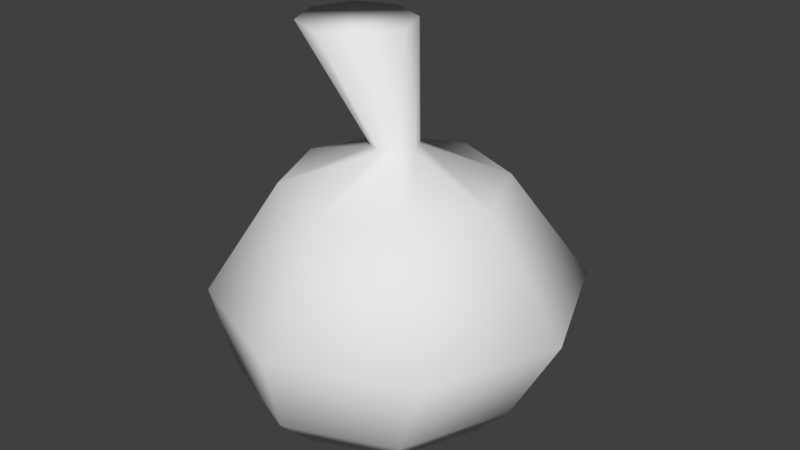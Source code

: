 # Source: garbage.blend  (saved by Blender 2.79.0; exported with 4.5.12 LTS)
import bpy
from mathutils import Matrix  # noqa: F401  (used for matrix-valued properties, if any)

bpy.ops.wm.read_factory_settings(use_empty=True)
scene = bpy.context.scene
scene.name = 'Scene'

# ---- collections
col_collection_1 = bpy.data.collections.new('Collection 1'); scene.collection.children.link(col_collection_1)

# ---- world
world_world = bpy.data.worlds.new('World'); scene.world = world_world
world_world.color = (0.05088, 0.05088, 0.05088)
world_world.use_sun_shadow = False
world_world.sun_shadow_jitter_overblur = 0.0
world_world.cycles.sampling_method = 'MANUAL'

# ---- meshes
me_cylinder = bpy.data.meshes.new('Cylinder')
me_cylinder.from_pydata([(-1.433e-09, 0.8076, 0.0009595), (3.581e-10, 1.048, 0.2538), (0.5711, 0.5711, 0.0009595), (0.7411, 0.7411, 0.2538), (0.8076, -3.387e-08, 0.0009595), (1.048, -4.617e-08, 0.2538), (0.5711, -0.5711, 0.0009595), (0.7411, -0.7411, 0.2538), (-7.204e-08, -0.8076, 0.0009595), (-9.127e-08, -1.048, 0.2538), (-0.5711, -0.5711, 0.0009595), (-0.7411, -0.7411, 0.2538), (-0.8076, 1.106e-08, 0.0009595), (-1.048, 1.214e-08, 0.2538), (-0.5711, 0.5711, 0.0009595), (-0.7411, 0.7411, 0.2538), (0.1274, 1.277, 0.909), (1.031, 0.9033, 0.909), (1.405, -2.367e-08, 0.909), (1.031, -0.9033, 0.909), (0.1274, -1.277, 0.909), (-0.7759, -0.9033, 0.909), (-1.15, 4.74e-08, 0.909), (-0.7759, 0.9033, 0.909), (0.091, 0.7556, 1.655), (0.6253, 0.5343, 1.655), (0.8466, 7.761e-08, 1.655), (0.6253, -0.5343, 1.655), (0.091, -0.7556, 1.655), (-0.4433, -0.5343, 1.655), (-0.6646, 1.196e-07, 1.655), (-0.4433, 0.5343, 1.655), (0.091, 0.1574, 1.892), (0.2023, 0.1113, 1.892), (0.2484, 1.159e-07, 1.892), (0.2023, -0.1113, 1.892), (0.091, -0.1574, 1.892), (-0.02031, -0.1113, 1.892), (-0.06642, 1.246e-07, 1.892), (-0.02031, 0.1113, 1.892), (-0.2184, 0.3895, 2.656), (0.05702, 0.2754, 2.656), (0.1711, 1.438e-07, 2.656), (0.05702, -0.2754, 2.656), (-0.2184, -0.3895, 2.656), (-0.4938, -0.2754, 2.656), (-0.6079, 1.655e-07, 2.656), (-0.4938, 0.2754, 2.656)], [], [(0, 1, 3, 2), (2, 3, 5, 4), (4, 5, 7, 6), (6, 7, 9, 8), (8, 9, 11, 10), (10, 11, 13, 12), (7, 5, 18, 19), (12, 13, 15, 14), (14, 15, 1, 0), (0, 2, 4, 6, 8, 10, 12, 14), (23, 22, 30, 31), (13, 11, 21, 22), (9, 7, 19, 20), (15, 13, 22, 23), (5, 3, 17, 18), (11, 9, 20, 21), (1, 15, 23, 16), (3, 1, 16, 17), (26, 25, 33, 34), (21, 20, 28, 29), (19, 18, 26, 27), (17, 16, 24, 25), (16, 23, 31, 24), (22, 21, 29, 30), (20, 19, 27, 28), (18, 17, 25, 26), (32, 39, 47, 40), (31, 30, 38, 39), (29, 28, 36, 37), (27, 26, 34, 35), (25, 24, 32, 33), (24, 31, 39, 32), (30, 29, 37, 38), (28, 27, 35, 36), (41, 40, 47, 46, 45, 44, 43, 42), (38, 37, 45, 46), (36, 35, 43, 44), (34, 33, 41, 42), (39, 38, 46, 47), (37, 36, 44, 45), (35, 34, 42, 43), (33, 32, 40, 41)])
me_cylinder.polygons.foreach_set('use_smooth', [True] * 42)
me_cylinder.use_remesh_preserve_volume = False
me_cylinder.use_remesh_preserve_attributes = False
me_cylinder.use_mirror_vertex_groups = False
me_cylinder.update()

# ---- objects
ob_cylinder = bpy.data.objects.new('Cylinder', me_cylinder)

# ---- transforms, parenting, visibility, modifiers, constraints
ob_cylinder.location = (0.0, 0.0, 0.0)
ob_cylinder.lineart.crease_threshold = 0.0

# ---- collection membership
col_collection_1.objects.link(ob_cylinder)

# ---- scene / render settings (as saved in the file)
scene.frame_start = 1; scene.frame_end = 250; scene.frame_set(1)
scene.render.engine = 'BLENDER_EEVEE_NEXT'
scene.render.resolution_percentage = 50
scene.render.dither_intensity = 0.0
scene.cycles.use_denoising = False
scene.cycles.samples = 128
scene.cycles.sampling_pattern = 'TABULATED_SOBOL'
scene.cycles.use_adaptive_sampling = False
scene.cycles.use_light_tree = False
scene.cycles.blur_glossy = 0.0
scene.cycles.sample_clamp_indirect = 0.0
scene.view_settings.view_transform = 'Standard'
bpy.context.view_layer.update()

# ---- added for rendering (the .blend has no active camera and no usable light): camera, sun
cam_auto = bpy.data.cameras.new('AutoCamera')
cam_auto.lens = 50.0
cam_auto.sensor_width = 36.0
cam_auto.clip_end = 1000.0
ob_auto_camera = bpy.data.objects.new('AutoCamera', cam_auto)
scene.collection.objects.link(ob_auto_camera)
ob_auto_camera.location = (4.27599, -4.97832, 4.64742)
ob_auto_camera.rotation_euler = (1.09748, -7.21219e-08, 0.694738)
scene.camera = ob_auto_camera
light_auto_sun = bpy.data.lights.new('AutoSun', 'SUN')
light_auto_sun.energy = 3.0
light_auto_sun.angle = 0.0523599
ob_auto_sun = bpy.data.objects.new('AutoSun', light_auto_sun)
scene.collection.objects.link(ob_auto_sun)
ob_auto_sun.rotation_euler = (0.872665, 0.174533, 0.523599)
bpy.context.view_layer.update()
